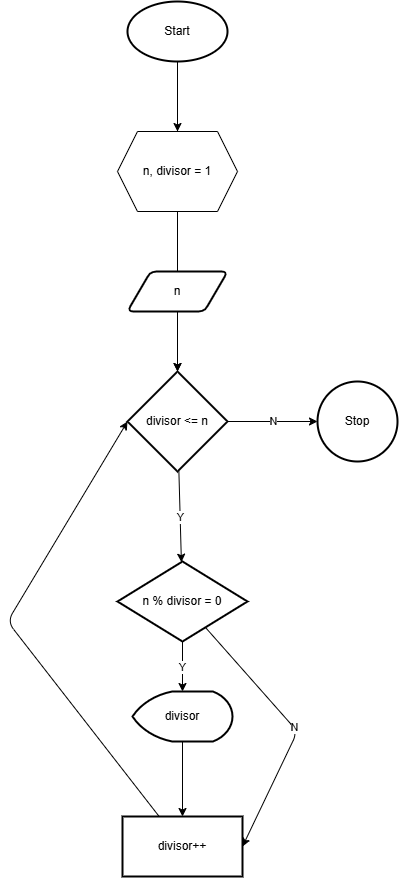

The diagram above was exported from draw.io. Its source (the exported page's mxGraphModel, read from the mxfile embedded in the PNG):
<mxGraphModel dx="2537" dy="1246" grid="1" gridSize="10" guides="1" tooltips="1" connect="1" arrows="1" fold="1" page="1" pageScale="1" pageWidth="827" pageHeight="1169" math="0" shadow="0">
  <root>
    <mxCell id="0" />
    <mxCell id="1" parent="0" />
    <mxCell id="29" value="" style="edgeStyle=none;html=1;" parent="1" source="3" target="26" edge="1">
      <mxGeometry relative="1" as="geometry" />
    </mxCell>
    <mxCell id="3" value="Start" style="strokeWidth=2;html=1;shape=mxgraph.flowchart.start_1;whiteSpace=wrap;" parent="1" vertex="1">
      <mxGeometry x="510" y="229" width="100" height="60" as="geometry" />
    </mxCell>
    <mxCell id="4" value="" style="endArrow=none;html=1;entryX=0.5;entryY=1;entryDx=0;entryDy=0;entryPerimeter=0;" parent="1" target="3" edge="1">
      <mxGeometry width="50" height="50" relative="1" as="geometry">
        <mxPoint x="560" y="469" as="sourcePoint" />
        <mxPoint x="560" y="429" as="targetPoint" />
      </mxGeometry>
    </mxCell>
    <mxCell id="9" value="" style="endArrow=none;html=1;" parent="1" edge="1">
      <mxGeometry width="50" height="50" relative="1" as="geometry">
        <mxPoint x="560" y="599" as="sourcePoint" />
        <mxPoint x="560" y="529" as="targetPoint" />
      </mxGeometry>
    </mxCell>
    <mxCell id="16" value="N" style="edgeStyle=none;html=1;" parent="1" source="10" target="15" edge="1">
      <mxGeometry relative="1" as="geometry" />
    </mxCell>
    <mxCell id="18" value="Y" style="edgeStyle=none;html=1;" parent="1" source="10" target="17" edge="1">
      <mxGeometry relative="1" as="geometry" />
    </mxCell>
    <mxCell id="10" value="divisor &amp;lt;= n" style="strokeWidth=2;html=1;shape=mxgraph.flowchart.decision;whiteSpace=wrap;" parent="1" vertex="1">
      <mxGeometry x="510" y="599" width="100" height="100" as="geometry" />
    </mxCell>
    <mxCell id="15" value="Stop" style="ellipse;whiteSpace=wrap;html=1;strokeWidth=2;" parent="1" vertex="1">
      <mxGeometry x="700" y="609" width="80" height="80" as="geometry" />
    </mxCell>
    <mxCell id="20" value="Y" style="edgeStyle=none;html=1;" parent="1" source="17" target="19" edge="1">
      <mxGeometry relative="1" as="geometry" />
    </mxCell>
    <mxCell id="25" value="N" style="edgeStyle=none;html=1;entryX=1;entryY=0.5;entryDx=0;entryDy=0;" parent="1" source="17" target="22" edge="1">
      <mxGeometry relative="1" as="geometry">
        <Array as="points">
          <mxPoint x="680" y="959" />
        </Array>
      </mxGeometry>
    </mxCell>
    <mxCell id="17" value="n % divisor = 0" style="rhombus;whiteSpace=wrap;html=1;strokeWidth=2;" parent="1" vertex="1">
      <mxGeometry x="500" y="789" width="130" height="80" as="geometry" />
    </mxCell>
    <mxCell id="23" value="" style="edgeStyle=none;html=1;" parent="1" source="19" target="22" edge="1">
      <mxGeometry relative="1" as="geometry" />
    </mxCell>
    <mxCell id="19" value="divisor" style="strokeWidth=2;html=1;shape=mxgraph.flowchart.display;whiteSpace=wrap;" parent="1" vertex="1">
      <mxGeometry x="515" y="919" width="100" height="50" as="geometry" />
    </mxCell>
    <mxCell id="22" value="divisor++" style="whiteSpace=wrap;html=1;strokeWidth=2;" parent="1" vertex="1">
      <mxGeometry x="505" y="1044" width="120" height="60" as="geometry" />
    </mxCell>
    <mxCell id="24" style="edgeStyle=none;html=1;entryX=0;entryY=0.5;entryDx=0;entryDy=0;entryPerimeter=0;" parent="1" source="22" target="10" edge="1">
      <mxGeometry relative="1" as="geometry">
        <Array as="points">
          <mxPoint x="390" y="849" />
        </Array>
      </mxGeometry>
    </mxCell>
    <mxCell id="27" value="" style="edgeStyle=none;html=1;" parent="1" source="26" target="10" edge="1">
      <mxGeometry relative="1" as="geometry" />
    </mxCell>
    <mxCell id="28" value="" style="edgeStyle=none;html=1;" parent="1" source="26" target="10" edge="1">
      <mxGeometry relative="1" as="geometry" />
    </mxCell>
    <mxCell id="26" value="n, divisor = 1" style="shape=hexagon;perimeter=hexagonPerimeter2;whiteSpace=wrap;html=1;fixedSize=1;direction=west;" parent="1" vertex="1">
      <mxGeometry x="500" y="359" width="120" height="80" as="geometry" />
    </mxCell>
    <mxCell id="34" value="n" style="shape=parallelogram;html=1;strokeWidth=2;perimeter=parallelogramPerimeter;whiteSpace=wrap;rounded=1;arcSize=12;size=0.23;" parent="1" vertex="1">
      <mxGeometry x="510" y="499" width="100" height="40" as="geometry" />
    </mxCell>
  </root>
</mxGraphModel>